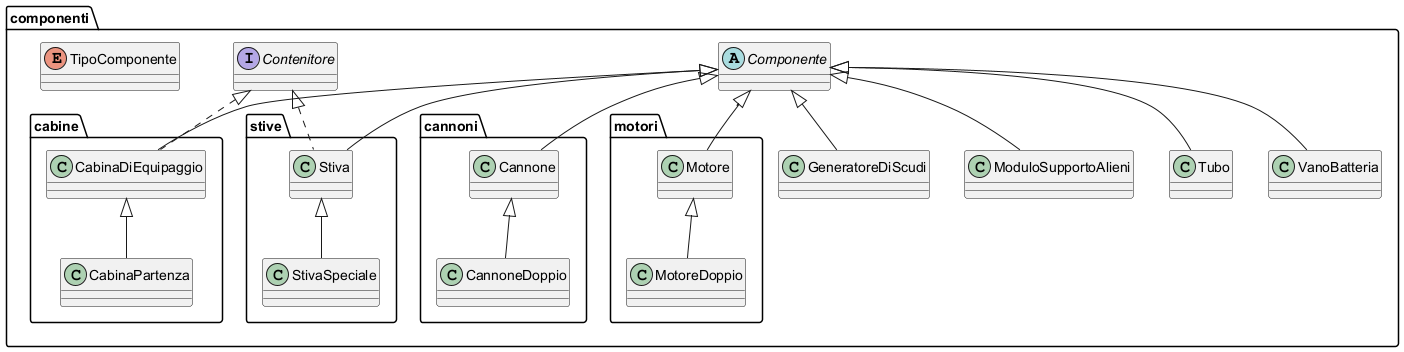

The diagram above was rendered by PlantUML. Its source (embedded in the PNG):
@startuml

package componenti {
    abstract class Componente
    package cabine {
      class CabinaDiEquipaggio
      class CabinaPartenza
    }
    package cannoni {
      class Cannone
      class CannoneDoppio
    }
    package motori {
      class Motore
      class MotoreDoppio
    }
    package stive {
      class Stiva
      class StivaSpeciale
    }
    interface Contenitore
    class GeneratoreDiScudi
    class ModuloSupportoAlieni
    enum TipoComponente
    class Tubo
    class VanoBatteria
}

Componente <|-- CabinaDiEquipaggio
Componente <|-- Cannone
Componente <|-- Motore
Componente <|-- Stiva
Componente <|-- GeneratoreDiScudi
Componente <|-- ModuloSupportoAlieni
Componente <|-- Tubo
Componente <|-- VanoBatteria
Cannone <|-- CannoneDoppio
Motore <|-- MotoreDoppio
CabinaDiEquipaggio <|-- CabinaPartenza
Stiva <|-- StivaSpeciale
Contenitore <|.. CabinaDiEquipaggio
Contenitore <|.. Stiva

@enduml